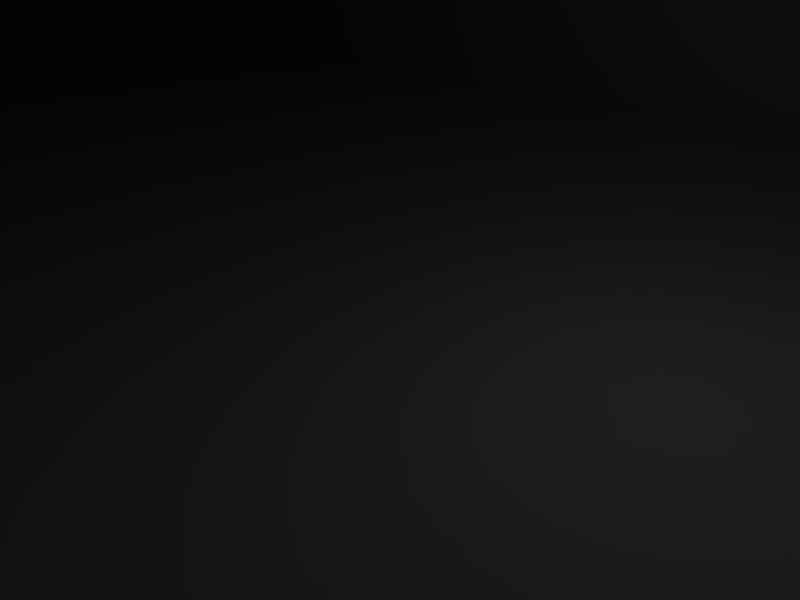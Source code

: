 # Source: CrapHouseGroup.blend  (saved by Blender 2.49.2; exported with 4.5.12 LTS)
import bpy
from mathutils import Matrix  # noqa: F401  (used for matrix-valued properties, if any)

bpy.ops.wm.read_factory_settings(use_empty=True)
scene = bpy.context.scene
scene.name = 'Scene'

# ---- collections
col_collection_1 = bpy.data.collections.new('Collection 1'); scene.collection.children.link(col_collection_1)

# ---- materials (node trees are filled in below, after node groups)
mat_0_001 = bpy.data.materials.new('0.001')
mat_0_001.alpha_threshold = 0.0
mat_0_001.diffuse_color = (1.0, 1.0, 1.0, 1.0)
mat_0_001.roughness = 0.5
mat_0_001.line_color = (0.0, 0.0, 0.0, 1.0)

# ---- material node trees

# ---- world
world_world = bpy.data.worlds.new('World'); scene.world = world_world
world_world.color = (0.05656, 0.2208, 0.4)
world_world.use_sun_shadow = False
world_world.sun_shadow_jitter_overblur = 0.0
world_world.cycles.sampling_method = 'MANUAL'
world_world.cycles.sample_map_resolution = 256

# ---- cameras
cam_camera = bpy.data.cameras.new('Camera')
cam_camera.passepartout_alpha = 0.2
cam_camera.clip_end = 100.0
cam_camera.lens = 35.0
cam_camera.ortho_scale = 7.314
cam_camera.show_passepartout = False
cam_camera.show_safe_areas = True
cam_camera.dof.focus_distance = 0.0
cam_camera.dof.aperture_fstop = 128.0

# ---- lights
light_spot = bpy.data.lights.new('Spot', 'POINT')
light_spot.transmission_factor = 0.0
light_spot.cutoff_distance = 30.0
light_spot.energy = 100.0
light_spot.shadow_buffer_clip_start = 1.001
light_spot.shadow_soft_size = 1.0
light_spot.shadow_maximum_resolution = 0.006
light_spot.use_absolute_resolution = True
light_spot.cycles.use_multiple_importance_sampling = False

# ---- meshes
me_hangar01 = bpy.data.meshes.new('"hangar01"')
me_hangar01.from_pydata([(-30.72, -14.0, 0.0), (-20.48, -14.0, 0.0), (-10.24, -14.0, 0.0), (0.0, -14.0, 0.0), (10.24, -14.0, 0.0), (20.48, -14.0, 0.0), (30.72, -14.0, 0.0), (-30.72, 14.0, 0.0), (-20.48, 14.0, 0.0), (-10.24, 14.0, 0.0), (0.0, 14.0, 0.0), (10.24, 14.0, 0.0), (20.48, 14.0, 0.0), (30.72, 14.0, 0.0), (-30.72, -14.0, 7.874), (-20.48, -14.0, 15.12), (-10.24, -14.0, 7.874), (0.0, -14.0, 15.12), (10.24, -14.0, 7.874), (20.48, -14.0, 15.12), (30.72, -14.0, 7.874), (-30.72, 14.0, 7.874), (-20.48, 14.0, 15.12), (-10.24, 14.0, 7.874), (0.0, 14.0, 15.12), (10.24, 14.0, 7.874), (20.48, 14.0, 15.12), (30.72, 14.0, 7.874)], [], [(0, 7, 8), (1, 0, 8), (1, 8, 9), (9, 2, 1), (2, 9, 10), (10, 3, 2), (3, 10, 11), (11, 4, 3), (4, 11, 12), (12, 5, 4), (5, 12, 13), (13, 6, 5), (14, 15, 22), (22, 21, 14), (15, 16, 23), (23, 22, 15), (16, 17, 24), (24, 23, 16), (17, 18, 25), (25, 24, 17), (18, 19, 26), (26, 25, 18), (19, 20, 27), (27, 26, 19), (0, 1, 15), (14, 0, 15), (1, 2, 16), (16, 15, 1), (2, 3, 17), (17, 16, 2), (3, 4, 18), (18, 17, 3), (4, 5, 19), (19, 18, 4), (5, 6, 20), (20, 19, 5), (6, 13, 27), (27, 20, 6), (13, 12, 26), (26, 27, 13), (12, 11, 25), (25, 26, 12), (11, 10, 24), (24, 25, 11), (10, 9, 23), (23, 24, 10), (9, 8, 22), (22, 23, 9), (8, 7, 21), (21, 22, 8), (7, 0, 14), (14, 21, 7)])
me_hangar01.polygons.foreach_set('use_smooth', [True] * 52)
_uv = me_hangar01.uv_layers.new(name='UVTex')
_uv.uv.foreach_set('vector', [0.9727, 0.9424, 0.9727, 0.05761, 0.8152, 0.05761, 0.8152, 0.9424, 0.9727, 0.9424, 0.8152, 0.05761, 0.8152, 0.9424, 0.8152, 0.05761, 0.6576, 0.05761, 0.6576, 0.05761, 0.6576, 0.9424, 0.8152, 0.9424, 0.6576, 0.9424, 0.6576, 0.05761, 0.5, 0.05761, 0.5, 0.05761, 0.5, 0.9424, 0.6576, 0.9424, 0.5, 0.9424, 0.5, 0.05761, 0.3424, 0.05761, 0.3424, 0.05761, 0.3424, 0.9424, 0.5, 0.9424, 0.3424, 0.9424, 0.3424, 0.05761, 0.1848, 0.05761, 0.1848, 0.05761, 0.1848, 0.9424, 0.3424, 0.9424, 0.1848, 0.9424, 0.1848, 0.05761, 0.02726, 0.05761, 0.02726, 0.05761, 0.02726, 0.9424, 0.1848, 0.9424, 0.9727, 0.9424, 0.8152, 0.9424, 0.8152, 0.05761, 0.8152, 0.05761, 0.9727, 0.05761, 0.9727, 0.9424, 0.8152, 0.9424, 0.6576, 0.9424, 0.6576, 0.05761, 0.6576, 0.05761, 0.8152, 0.05761, 0.8152, 0.9424, 0.6576, 0.9424, 0.5, 0.9424, 0.5, 0.05761, 0.5, 0.05761, 0.6576, 0.05761, 0.6576, 0.9424, 0.5, 0.9424, 0.3424, 0.9424, 0.3424, 0.05761, 0.3424, 0.05761, 0.5, 0.05761, 0.5, 0.9424, 0.3424, 0.9424, 0.1848, 0.9424, 0.1848, 0.05761, 0.1848, 0.05761, 0.3424, 0.05761, 0.3424, 0.9424, 0.1848, 0.9424, 0.02726, 0.9424, 0.02726, 0.05761, 0.02726, 0.05761, 0.1848, 0.05761, 0.1848, 0.9424, 0.9727, 0.9424, 0.8152, 0.9424, 0.8152, 0.9424, 0.9727, 0.9424, 0.9727, 0.9424, 0.8152, 0.9424, 0.8152, 0.9424, 0.6576, 0.9424, 0.6576, 0.9424, 0.6576, 0.9424, 0.8152, 0.9424, 0.8152, 0.9424, 0.6576, 0.9424, 0.5, 0.9424, 0.5, 0.9424, 0.5, 0.9424, 0.6576, 0.9424, 0.6576, 0.9424, 0.5, 0.9424, 0.3424, 0.9424, 0.3424, 0.9424, 0.3424, 0.9424, 0.5, 0.9424, 0.5, 0.9424, 0.3424, 0.9424, 0.1848, 0.9424, 0.1848, 0.9424, 0.1848, 0.9424, 0.3424, 0.9424, 0.3424, 0.9424, 0.1848, 0.9424, 0.02726, 0.9424, 0.02726, 0.9424, 0.02726, 0.9424, 0.1848, 0.9424, 0.1848, 0.9424, 0.02726, 0.9424, 0.02726, 0.05761, 0.02726, 0.05761, 0.02726, 0.05761, 0.02726, 0.9424, 0.02726, 0.9424, 0.02726, 0.05761, 0.1848, 0.05761, 0.1848, 0.05761, 0.1848, 0.05761, 0.02726, 0.05761, 0.02726, 0.05761, 0.1848, 0.05761, 0.3424, 0.05761, 0.3424, 0.05761, 0.3424, 0.05761, 0.1848, 0.05761, 0.1848, 0.05761, 0.3424, 0.05761, 0.5, 0.05761, 0.5, 0.05761, 0.5, 0.05761, 0.3424, 0.05761, 0.3424, 0.05761, 0.5, 0.05761, 0.6576, 0.05761, 0.6576, 0.05761, 0.6576, 0.05761, 0.5, 0.05761, 0.5, 0.05761, 0.6576, 0.05761, 0.8152, 0.05761, 0.8152, 0.05761, 0.8152, 0.05761, 0.6576, 0.05761, 0.6576, 0.05761, 0.8152, 0.05761, 0.9727, 0.05761, 0.9727, 0.05761, 0.9727, 0.05761, 0.8152, 0.05761, 0.8152, 0.05761, 0.9727, 0.05761, 0.9727, 0.9424, 0.9727, 0.9424, 0.9727, 0.9424, 0.9727, 0.05761, 0.9727, 0.05761])
_ca = me_hangar01.color_attributes.new('Col', 'BYTE_COLOR', 'CORNER')
_ca.data.foreach_set('color', [1.0, 1.0, 1.0, 1.0, 1.0, 1.0, 1.0, 1.0, 1.0, 1.0, 1.0, 1.0, 1.0, 1.0, 1.0, 1.0, 1.0, 1.0, 1.0, 1.0, 1.0, 1.0, 1.0, 1.0, 1.0, 1.0, 1.0, 1.0, 1.0, 1.0, 1.0, 1.0, 1.0, 1.0, 1.0, 1.0, 1.0, 1.0, 1.0, 1.0, 1.0, 1.0, 1.0, 1.0, 1.0, 1.0, 1.0, 1.0, 1.0, 1.0, 1.0, 1.0, 1.0, 1.0, 1.0, 1.0, 1.0, 1.0, 1.0, 1.0, 1.0, 1.0, 1.0, 1.0, 1.0, 1.0, 1.0, 1.0, 1.0, 1.0, 1.0, 1.0, 1.0, 1.0, 1.0, 1.0, 1.0, 1.0, 1.0, 1.0, 1.0, 1.0, 1.0, 1.0, 1.0, 1.0, 1.0, 1.0, 1.0, 1.0, 1.0, 1.0, 1.0, 1.0, 1.0, 1.0, 1.0, 1.0, 1.0, 1.0, 1.0, 1.0, 1.0, 1.0, 1.0, 1.0, 1.0, 1.0, 1.0, 1.0, 1.0, 1.0, 1.0, 1.0, 1.0, 1.0, 1.0, 1.0, 1.0, 1.0, 1.0, 1.0, 1.0, 1.0, 1.0, 1.0, 1.0, 1.0, 1.0, 1.0, 1.0, 1.0, 1.0, 1.0, 1.0, 1.0, 1.0, 1.0, 1.0, 1.0, 1.0, 1.0, 1.0, 1.0, 1.0, 1.0, 1.0, 1.0, 1.0, 1.0, 1.0, 1.0, 1.0, 1.0, 1.0, 1.0, 1.0, 1.0, 1.0, 1.0, 1.0, 1.0, 1.0, 1.0, 1.0, 1.0, 1.0, 1.0, 1.0, 1.0, 1.0, 1.0, 1.0, 1.0, 1.0, 1.0, 1.0, 1.0, 1.0, 1.0, 1.0, 1.0, 1.0, 1.0, 1.0, 1.0, 1.0, 1.0, 1.0, 1.0, 1.0, 1.0, 1.0, 1.0, 1.0, 1.0, 1.0, 1.0, 1.0, 1.0, 1.0, 1.0, 1.0, 1.0, 1.0, 1.0, 1.0, 1.0, 1.0, 1.0, 1.0, 1.0, 1.0, 1.0, 1.0, 1.0, 1.0, 1.0, 1.0, 1.0, 1.0, 1.0, 1.0, 1.0, 1.0, 1.0, 1.0, 1.0, 1.0, 1.0, 1.0, 1.0, 1.0, 1.0, 1.0, 1.0, 1.0, 1.0, 1.0, 1.0, 1.0, 1.0, 1.0, 1.0, 1.0, 1.0, 1.0, 1.0, 1.0, 1.0, 1.0, 1.0, 1.0, 1.0, 1.0, 1.0, 1.0, 1.0, 1.0, 1.0, 1.0, 1.0, 1.0, 1.0, 1.0, 1.0, 1.0, 1.0, 1.0, 1.0, 1.0, 1.0, 1.0, 1.0, 1.0, 1.0, 1.0, 1.0, 1.0, 1.0, 1.0, 1.0, 1.0, 1.0, 1.0, 1.0, 1.0, 1.0, 1.0, 1.0, 1.0, 1.0, 1.0, 1.0, 1.0, 1.0, 1.0, 1.0, 1.0, 1.0, 1.0, 1.0, 1.0, 1.0, 1.0, 1.0, 1.0, 1.0, 1.0, 1.0, 1.0, 1.0, 1.0, 1.0, 1.0, 1.0, 1.0, 1.0, 1.0, 1.0, 1.0, 1.0, 1.0, 1.0, 1.0, 1.0, 1.0, 1.0, 1.0, 1.0, 1.0, 1.0, 1.0, 1.0, 1.0, 1.0, 1.0, 1.0, 1.0, 1.0, 1.0, 1.0, 1.0, 1.0, 1.0, 1.0, 1.0, 1.0, 1.0, 1.0, 1.0, 1.0, 1.0, 1.0, 1.0, 1.0, 1.0, 1.0, 1.0, 1.0, 1.0, 1.0, 1.0, 1.0, 1.0, 1.0, 1.0, 1.0, 1.0, 1.0, 1.0, 1.0, 1.0, 1.0, 1.0, 1.0, 1.0, 1.0, 1.0, 1.0, 1.0, 1.0, 1.0, 1.0, 1.0, 1.0, 1.0, 1.0, 1.0, 1.0, 1.0, 1.0, 1.0, 1.0, 1.0, 1.0, 1.0, 1.0, 1.0, 1.0, 1.0, 1.0, 1.0, 1.0, 1.0, 1.0, 1.0, 1.0, 1.0, 1.0, 1.0, 1.0, 1.0, 1.0, 1.0, 1.0, 1.0, 1.0, 1.0, 1.0, 1.0, 1.0, 1.0, 1.0, 1.0, 1.0, 1.0, 1.0, 1.0, 1.0, 1.0, 1.0, 1.0, 1.0, 1.0, 1.0, 1.0, 1.0, 1.0, 1.0, 1.0, 1.0, 1.0, 1.0, 1.0, 1.0, 1.0, 1.0, 1.0, 1.0, 1.0, 1.0, 1.0, 1.0, 1.0, 1.0, 1.0, 1.0, 1.0, 1.0, 1.0, 1.0, 1.0, 1.0, 1.0, 1.0, 1.0, 1.0, 1.0, 1.0, 1.0, 1.0, 1.0, 1.0, 1.0, 1.0, 1.0, 1.0, 1.0, 1.0, 1.0, 1.0, 1.0, 1.0, 1.0, 1.0, 1.0, 1.0, 1.0, 1.0, 1.0, 1.0, 1.0, 1.0, 1.0, 1.0, 1.0, 1.0, 1.0, 1.0, 1.0, 1.0, 1.0, 1.0, 1.0, 1.0, 1.0, 1.0, 1.0, 1.0, 1.0, 1.0, 1.0, 1.0, 1.0, 1.0, 1.0, 1.0, 1.0, 1.0, 1.0, 1.0, 1.0, 1.0, 1.0, 1.0, 1.0, 1.0, 1.0, 1.0, 1.0, 1.0, 1.0, 1.0, 1.0, 1.0, 1.0, 1.0, 1.0, 1.0, 1.0, 1.0, 1.0, 1.0, 1.0, 1.0, 1.0, 1.0, 1.0, 1.0, 1.0, 1.0, 1.0, 1.0, 1.0, 1.0, 1.0, 1.0, 1.0, 1.0, 1.0, 1.0, 1.0, 1.0, 1.0, 1.0, 1.0, 1.0, 1.0, 1.0, 1.0, 1.0, 1.0, 1.0, 1.0, 1.0, 1.0, 1.0, 1.0, 1.0, 1.0, 1.0, 1.0, 1.0, 1.0, 1.0, 1.0, 1.0, 1.0, 1.0, 1.0, 1.0, 1.0, 1.0, 1.0, 1.0, 1.0, 1.0, 1.0, 1.0, 1.0, 1.0, 1.0, 1.0, 1.0, 1.0, 1.0, 1.0, 1.0, 1.0, 1.0, 1.0, 1.0, 1.0, 1.0, 1.0, 1.0, 1.0, 1.0, 1.0, 1.0, 1.0, 1.0, 1.0])
me_hangar01.materials.append(mat_0_001)
me_hangar01.use_remesh_preserve_volume = False
me_hangar01.use_remesh_preserve_attributes = False
me_hangar01.use_mirror_vertex_groups = False
me_hangar01.update()

# ---- objects
ob_hangar01 = bpy.data.objects.new('"hangar01"', me_hangar01)
ob_lamp = bpy.data.objects.new('Lamp', light_spot)
ob_camera = bpy.data.objects.new('Camera', cam_camera)

# ---- transforms, parenting, visibility, modifiers, constraints
ob_hangar01.location = (0.0, 0.0, 0.0)
ob_hangar01.lock_rotations_4d = False
ob_hangar01.empty_display_type = 'ARROWS'
ob_hangar01.lineart.crease_threshold = 0.0
ob_lamp.location = (4.076, 1.005, 5.904)
ob_lamp.rotation_euler = (0.6503, 0.05522, 1.866)
ob_lamp.lock_rotations_4d = False
ob_lamp.empty_display_type = 'ARROWS'
ob_lamp.color = (0.0, 0.0, 0.0, 0.0)
ob_lamp.lineart.crease_threshold = 0.0
ob_camera.location = (7.481, -6.508, 5.344)
ob_camera.rotation_euler = (1.109, 0.01082, 0.8149)
ob_camera.lock_rotations_4d = False
ob_camera.empty_display_type = 'ARROWS'
ob_camera.color = (0.0, 0.0, 0.0, 0.0)
ob_camera.display_type = 'WIRE'
ob_camera.lineart.crease_threshold = 0.0

# ---- collection membership
col_collection_1.objects.link(ob_hangar01)
col_collection_1.objects.link(ob_lamp)
col_collection_1.objects.link(ob_camera)

# ---- scene / render settings (as saved in the file)
scene.camera = ob_camera
scene.frame_start = 1; scene.frame_end = 250; scene.frame_set(1)
scene.render.engine = 'BLENDER_EEVEE_NEXT'
scene.render.image_settings.file_format = 'JPEG'
scene.render.image_settings.color_mode = 'RGB'
scene.render.image_settings.compression = 90
scene.render.resolution_x = 800
scene.render.resolution_y = 600
scene.render.pixel_aspect_x = 100.0
scene.render.pixel_aspect_y = 100.0
scene.render.fps = 25
scene.render.dither_intensity = 0.0
scene.render.use_compositing = False
scene.render.use_sequencer = False
scene.render.bake_margin = 2
scene.render.bake_bias = 0.0
scene.render.use_stamp_time = False
scene.render.use_stamp_date = False
scene.render.use_stamp_frame = False
scene.render.use_stamp_camera = False
scene.render.use_stamp_scene = False
scene.render.use_stamp_filename = False
scene.render.use_stamp_render_time = False
scene.render.stamp_font_size = 0
scene.cycles.use_denoising = False
scene.cycles.samples = 10
scene.cycles.sampling_pattern = 'TABULATED_SOBOL'
scene.cycles.light_sampling_threshold = 0.0
scene.cycles.use_adaptive_sampling = False
scene.cycles.use_light_tree = False
scene.cycles.blur_glossy = 0.0
scene.cycles.volume_bounces = 1
scene.cycles.pixel_filter_type = 'GAUSSIAN'
scene.cycles.sample_clamp_indirect = 0.0
scene.view_settings.view_transform = 'Raw'
bpy.context.view_layer.update()
